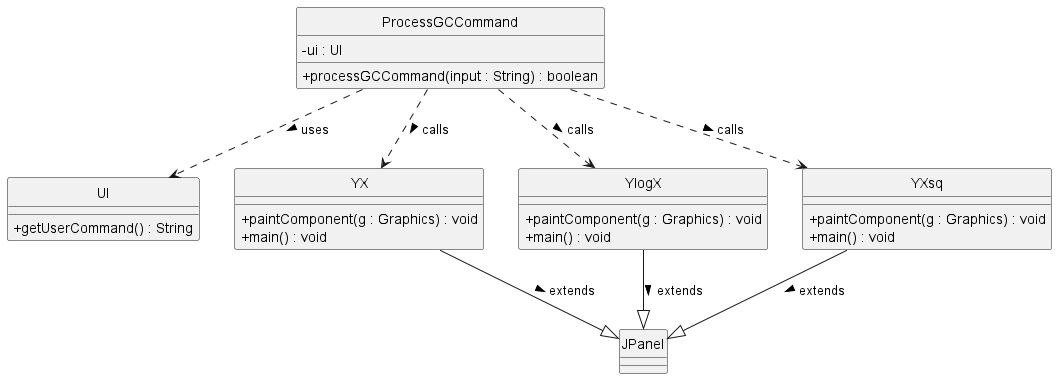

The diagram above was rendered by PlantUML. Its source (embedded in the PNG):
@startuml

hide circle
skinparam classAttributeIconSize 0

class ProcessGCCommand {
    -ui : UI
    +processGCCommand(input : String) : boolean
}

class UI {
    +getUserCommand() : String
}

class YX {
    +paintComponent(g : Graphics) : void
    +main() : void
}

class YlogX {
    +paintComponent(g : Graphics) : void
    +main() : void
}

class YXsq {
    +paintComponent(g : Graphics) : void
    +main() : void
}

ProcessGCCommand .down.> UI : uses >
ProcessGCCommand ..> YX : calls >
ProcessGCCommand ..> YlogX : calls >
ProcessGCCommand ..> YXsq : calls >

YX --|> JPanel : extends >
YlogX --|> JPanel : extends >
YXsq --|> JPanel : extends >

@enduml